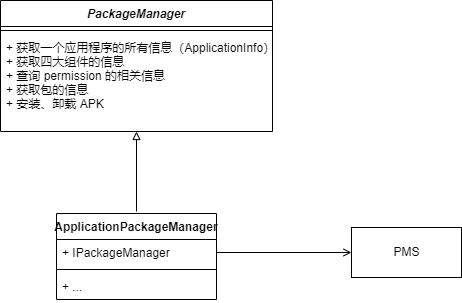

The diagram above was exported from draw.io. Its source (the exported page's mxGraphModel, read from the mxfile embedded in the PNG):
<mxGraphModel dx="1422" dy="754" grid="0" gridSize="10" guides="1" tooltips="1" connect="1" arrows="1" fold="1" page="1" pageScale="1" pageWidth="827" pageHeight="1169" math="0" shadow="0">
  <root>
    <mxCell id="0" />
    <mxCell id="1" parent="0" />
    <mxCell id="LTaZwErT_vMMwNfXjec_-8" value="" style="edgeStyle=orthogonalEdgeStyle;rounded=0;orthogonalLoop=1;jettySize=auto;html=1;startArrow=block;startFill=0;endArrow=none;endFill=0;" parent="1" source="LTaZwErT_vMMwNfXjec_-1" edge="1">
      <mxGeometry relative="1" as="geometry">
        <mxPoint x="331" y="566" as="targetPoint" />
      </mxGeometry>
    </mxCell>
    <mxCell id="LTaZwErT_vMMwNfXjec_-1" value="PackageManager" style="swimlane;fontStyle=3;align=center;verticalAlign=top;childLayout=stackLayout;horizontal=1;startSize=26;horizontalStack=0;resizeParent=1;resizeParentMax=0;resizeLast=0;collapsible=1;marginBottom=0;" parent="1" vertex="1">
      <mxGeometry x="195" y="355" width="272" height="131" as="geometry" />
    </mxCell>
    <mxCell id="LTaZwErT_vMMwNfXjec_-3" value="" style="line;strokeWidth=1;fillColor=none;align=left;verticalAlign=middle;spacingTop=-1;spacingLeft=3;spacingRight=3;rotatable=0;labelPosition=right;points=[];portConstraint=eastwest;strokeColor=inherit;" parent="LTaZwErT_vMMwNfXjec_-1" vertex="1">
      <mxGeometry y="26" width="272" height="8" as="geometry" />
    </mxCell>
    <mxCell id="LTaZwErT_vMMwNfXjec_-4" value="+ 获取一个应用程序的所有信息（ApplicationInfo）&#10;+ 获取四大组件的信息&#10;+ 查询 permission 的相关信息&#10;+ 获取包的信息&#10;+ 安装、卸载 APK" style="text;strokeColor=none;fillColor=none;align=left;verticalAlign=top;spacingLeft=4;spacingRight=4;overflow=hidden;rotatable=0;points=[[0,0.5],[1,0.5]];portConstraint=eastwest;" parent="LTaZwErT_vMMwNfXjec_-1" vertex="1">
      <mxGeometry y="34" width="272" height="97" as="geometry" />
    </mxCell>
    <mxCell id="LTaZwErT_vMMwNfXjec_-10" value="ApplicationPackageManager" style="swimlane;fontStyle=1;align=center;verticalAlign=top;childLayout=stackLayout;horizontal=1;startSize=26;horizontalStack=0;resizeParent=1;resizeParentMax=0;resizeLast=0;collapsible=1;marginBottom=0;" parent="1" vertex="1">
      <mxGeometry x="251" y="568" width="160" height="86" as="geometry" />
    </mxCell>
    <mxCell id="LTaZwErT_vMMwNfXjec_-11" value="+ IPackageManager" style="text;strokeColor=none;fillColor=none;align=left;verticalAlign=top;spacingLeft=4;spacingRight=4;overflow=hidden;rotatable=0;points=[[0,0.5],[1,0.5]];portConstraint=eastwest;" parent="LTaZwErT_vMMwNfXjec_-10" vertex="1">
      <mxGeometry y="26" width="160" height="26" as="geometry" />
    </mxCell>
    <mxCell id="LTaZwErT_vMMwNfXjec_-12" value="" style="line;strokeWidth=1;fillColor=none;align=left;verticalAlign=middle;spacingTop=-1;spacingLeft=3;spacingRight=3;rotatable=0;labelPosition=right;points=[];portConstraint=eastwest;strokeColor=inherit;" parent="LTaZwErT_vMMwNfXjec_-10" vertex="1">
      <mxGeometry y="52" width="160" height="8" as="geometry" />
    </mxCell>
    <mxCell id="LTaZwErT_vMMwNfXjec_-13" value="+ ..." style="text;strokeColor=none;fillColor=none;align=left;verticalAlign=top;spacingLeft=4;spacingRight=4;overflow=hidden;rotatable=0;points=[[0,0.5],[1,0.5]];portConstraint=eastwest;" parent="LTaZwErT_vMMwNfXjec_-10" vertex="1">
      <mxGeometry y="60" width="160" height="26" as="geometry" />
    </mxCell>
    <mxCell id="LTaZwErT_vMMwNfXjec_-18" value="PMS" style="html=1;" parent="1" vertex="1">
      <mxGeometry x="546" y="582" width="110" height="50" as="geometry" />
    </mxCell>
    <mxCell id="LTaZwErT_vMMwNfXjec_-19" style="edgeStyle=orthogonalEdgeStyle;rounded=0;orthogonalLoop=1;jettySize=auto;html=1;exitX=1;exitY=0.5;exitDx=0;exitDy=0;startArrow=none;startFill=0;endArrow=open;endFill=0;" parent="1" source="LTaZwErT_vMMwNfXjec_-11" target="LTaZwErT_vMMwNfXjec_-18" edge="1">
      <mxGeometry relative="1" as="geometry" />
    </mxCell>
  </root>
</mxGraphModel>